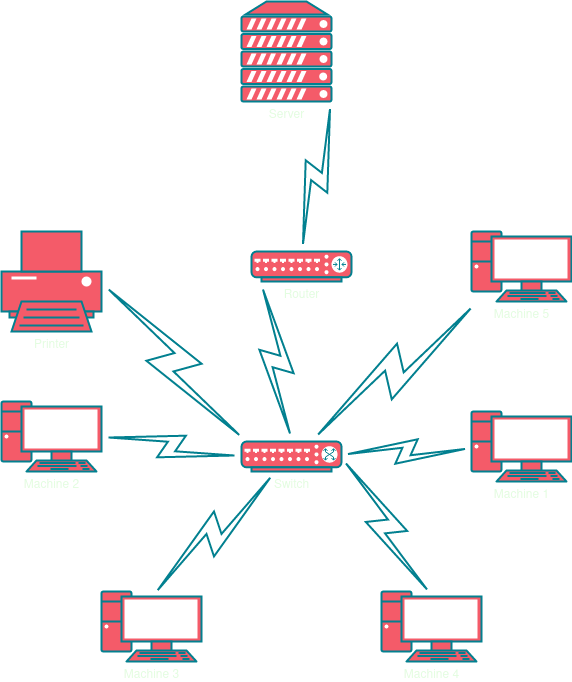

The diagram above was exported from draw.io. Its source (the exported page's mxGraphModel, read from the mxfile embedded in the PNG):
<mxGraphModel dx="880" dy="1651" grid="1" gridSize="10" guides="1" tooltips="1" connect="1" arrows="1" fold="1" page="1" pageScale="1" pageWidth="827" pageHeight="1169" math="0" shadow="0">
  <root>
    <mxCell id="0" />
    <mxCell id="1" parent="0" />
    <mxCell id="0IdRDN_sgWPT6pbs4Kfn-1" value="Printer" style="fontColor=#E4FDE1;verticalAlign=top;verticalLabelPosition=bottom;labelPosition=center;align=center;html=1;outlineConnect=0;fillColor=#F45B69;strokeColor=#028090;gradientDirection=north;strokeWidth=2;shape=mxgraph.networks.printer;labelBackgroundColor=none;rounded=1;" vertex="1" parent="1">
      <mxGeometry x="50" y="-50" width="100" height="100" as="geometry" />
    </mxCell>
    <mxCell id="0IdRDN_sgWPT6pbs4Kfn-2" value="Server" style="fontColor=#E4FDE1;verticalAlign=top;verticalLabelPosition=bottom;labelPosition=center;align=center;html=1;outlineConnect=0;fillColor=#F45B69;strokeColor=#028090;gradientDirection=north;strokeWidth=2;shape=mxgraph.networks.server;labelBackgroundColor=none;rounded=1;" vertex="1" parent="1">
      <mxGeometry x="290" y="-280" width="90" height="100" as="geometry" />
    </mxCell>
    <mxCell id="0IdRDN_sgWPT6pbs4Kfn-3" value="Machine 1" style="fontColor=#E4FDE1;verticalAlign=top;verticalLabelPosition=bottom;labelPosition=center;align=center;html=1;outlineConnect=0;fillColor=#F45B69;strokeColor=#028090;gradientDirection=north;strokeWidth=2;shape=mxgraph.networks.pc;labelBackgroundColor=none;rounded=1;" vertex="1" parent="1">
      <mxGeometry x="520" y="130" width="100" height="70" as="geometry" />
    </mxCell>
    <mxCell id="0IdRDN_sgWPT6pbs4Kfn-4" value="Machine 5" style="fontColor=#E4FDE1;verticalAlign=top;verticalLabelPosition=bottom;labelPosition=center;align=center;html=1;outlineConnect=0;fillColor=#F45B69;strokeColor=#028090;gradientDirection=north;strokeWidth=2;shape=mxgraph.networks.pc;labelBackgroundColor=none;rounded=1;" vertex="1" parent="1">
      <mxGeometry x="520" y="-50" width="100" height="70" as="geometry" />
    </mxCell>
    <mxCell id="0IdRDN_sgWPT6pbs4Kfn-5" value="Machine 4" style="fontColor=#E4FDE1;verticalAlign=top;verticalLabelPosition=bottom;labelPosition=center;align=center;html=1;outlineConnect=0;fillColor=#F45B69;strokeColor=#028090;gradientDirection=north;strokeWidth=2;shape=mxgraph.networks.pc;labelBackgroundColor=none;rounded=1;" vertex="1" parent="1">
      <mxGeometry x="430" y="310" width="100" height="70" as="geometry" />
    </mxCell>
    <mxCell id="0IdRDN_sgWPT6pbs4Kfn-6" value="Machine 3" style="fontColor=#E4FDE1;verticalAlign=top;verticalLabelPosition=bottom;labelPosition=center;align=center;html=1;outlineConnect=0;fillColor=#F45B69;strokeColor=#028090;gradientDirection=north;strokeWidth=2;shape=mxgraph.networks.pc;labelBackgroundColor=none;rounded=1;" vertex="1" parent="1">
      <mxGeometry x="150" y="310" width="100" height="70" as="geometry" />
    </mxCell>
    <mxCell id="0IdRDN_sgWPT6pbs4Kfn-7" value="Machine 2" style="fontColor=#E4FDE1;verticalAlign=top;verticalLabelPosition=bottom;labelPosition=center;align=center;html=1;outlineConnect=0;fillColor=#F45B69;strokeColor=#028090;gradientDirection=north;strokeWidth=2;shape=mxgraph.networks.pc;labelBackgroundColor=none;rounded=1;" vertex="1" parent="1">
      <mxGeometry x="50" y="120" width="100" height="70" as="geometry" />
    </mxCell>
    <mxCell id="0IdRDN_sgWPT6pbs4Kfn-10" value="" style="html=1;outlineConnect=0;strokeColor=#028090;gradientDirection=north;strokeWidth=2;shape=mxgraph.networks.comm_link_edge;html=1;rounded=1;exitX=0.5;exitY=0;exitDx=0;exitDy=0;exitPerimeter=0;labelBackgroundColor=none;fontColor=default;" edge="1" parent="1" source="0IdRDN_sgWPT6pbs4Kfn-18">
      <mxGeometry width="100" height="100" relative="1" as="geometry">
        <mxPoint x="340" y="-30" as="sourcePoint" />
        <mxPoint x="380" y="-180" as="targetPoint" />
      </mxGeometry>
    </mxCell>
    <mxCell id="0IdRDN_sgWPT6pbs4Kfn-11" value="" style="html=1;outlineConnect=0;strokeColor=#028090;gradientDirection=north;strokeWidth=2;shape=mxgraph.networks.comm_link_edge;html=1;rounded=1;exitX=0.5;exitY=0;exitDx=0;exitDy=0;exitPerimeter=0;entryX=0.1;entryY=1;entryDx=0;entryDy=0;entryPerimeter=0;labelBackgroundColor=none;fontColor=default;" edge="1" parent="1" source="0IdRDN_sgWPT6pbs4Kfn-19" target="0IdRDN_sgWPT6pbs4Kfn-18">
      <mxGeometry width="100" height="100" relative="1" as="geometry">
        <mxPoint x="340" y="160" as="sourcePoint" />
        <mxPoint x="335.55555555555566" as="targetPoint" />
        <Array as="points">
          <mxPoint x="300" y="120" />
        </Array>
      </mxGeometry>
    </mxCell>
    <mxCell id="0IdRDN_sgWPT6pbs4Kfn-12" value="" style="html=1;outlineConnect=0;strokeColor=#028090;gradientDirection=north;strokeWidth=2;shape=mxgraph.networks.comm_link_edge;html=1;rounded=1;exitX=1;exitY=0.5;exitDx=0;exitDy=0;exitPerimeter=0;entryX=0.05;entryY=0.05;entryDx=0;entryDy=0;entryPerimeter=0;labelBackgroundColor=none;fontColor=default;" edge="1" parent="1" source="0IdRDN_sgWPT6pbs4Kfn-1" target="0IdRDN_sgWPT6pbs4Kfn-19">
      <mxGeometry width="100" height="100" relative="1" as="geometry">
        <mxPoint x="150" y="200" as="sourcePoint" />
        <mxPoint x="290" y="175" as="targetPoint" />
      </mxGeometry>
    </mxCell>
    <mxCell id="0IdRDN_sgWPT6pbs4Kfn-13" value="" style="html=1;outlineConnect=0;strokeColor=#028090;gradientDirection=north;strokeWidth=2;shape=mxgraph.networks.comm_link_edge;html=1;rounded=1;entryX=0;entryY=0.5;entryDx=0;entryDy=0;entryPerimeter=0;exitX=1;exitY=0.5;exitDx=0;exitDy=0;exitPerimeter=0;labelBackgroundColor=none;fontColor=default;" edge="1" parent="1" source="0IdRDN_sgWPT6pbs4Kfn-7" target="0IdRDN_sgWPT6pbs4Kfn-19">
      <mxGeometry width="100" height="100" relative="1" as="geometry">
        <mxPoint x="200" y="300" as="sourcePoint" />
        <mxPoint x="290" y="175" as="targetPoint" />
      </mxGeometry>
    </mxCell>
    <mxCell id="0IdRDN_sgWPT6pbs4Kfn-14" value="" style="html=1;outlineConnect=0;strokeColor=#028090;gradientDirection=north;strokeWidth=2;shape=mxgraph.networks.comm_link_edge;html=1;rounded=1;exitX=0.5;exitY=0.07;exitDx=0;exitDy=0;exitPerimeter=0;labelBackgroundColor=none;fontColor=default;" edge="1" parent="1" source="0IdRDN_sgWPT6pbs4Kfn-6" target="0IdRDN_sgWPT6pbs4Kfn-19">
      <mxGeometry width="100" height="100" relative="1" as="geometry">
        <mxPoint x="200" y="310" as="sourcePoint" />
        <mxPoint x="300" y="190" as="targetPoint" />
      </mxGeometry>
    </mxCell>
    <mxCell id="0IdRDN_sgWPT6pbs4Kfn-15" value="" style="html=1;outlineConnect=0;strokeColor=#028090;gradientDirection=north;strokeWidth=2;shape=mxgraph.networks.comm_link_edge;html=1;rounded=1;labelBackgroundColor=none;fontColor=default;" edge="1" parent="1" source="0IdRDN_sgWPT6pbs4Kfn-19" target="0IdRDN_sgWPT6pbs4Kfn-4">
      <mxGeometry width="100" height="100" relative="1" as="geometry">
        <mxPoint x="385" y="161.5" as="sourcePoint" />
        <mxPoint x="440" y="120" as="targetPoint" />
      </mxGeometry>
    </mxCell>
    <mxCell id="0IdRDN_sgWPT6pbs4Kfn-16" value="" style="html=1;outlineConnect=0;strokeColor=#028090;gradientDirection=north;strokeWidth=2;shape=mxgraph.networks.comm_link_edge;html=1;rounded=1;labelBackgroundColor=none;fontColor=default;" edge="1" parent="1" source="0IdRDN_sgWPT6pbs4Kfn-19" target="0IdRDN_sgWPT6pbs4Kfn-3">
      <mxGeometry width="100" height="100" relative="1" as="geometry">
        <mxPoint x="390" y="175" as="sourcePoint" />
        <mxPoint x="440" y="120" as="targetPoint" />
      </mxGeometry>
    </mxCell>
    <mxCell id="0IdRDN_sgWPT6pbs4Kfn-17" value="" style="html=1;outlineConnect=0;strokeColor=#028090;gradientDirection=north;strokeWidth=2;shape=mxgraph.networks.comm_link_edge;html=1;rounded=1;entryX=0.5;entryY=0.07;entryDx=0;entryDy=0;entryPerimeter=0;exitX=1;exitY=0.5;exitDx=0;exitDy=0;exitPerimeter=0;labelBackgroundColor=none;fontColor=default;" edge="1" parent="1" source="0IdRDN_sgWPT6pbs4Kfn-19" target="0IdRDN_sgWPT6pbs4Kfn-5">
      <mxGeometry width="100" height="100" relative="1" as="geometry">
        <mxPoint x="380" y="190" as="sourcePoint" />
        <mxPoint x="440" y="180" as="targetPoint" />
      </mxGeometry>
    </mxCell>
    <mxCell id="0IdRDN_sgWPT6pbs4Kfn-18" value="Router" style="fontColor=#E4FDE1;verticalAlign=top;verticalLabelPosition=bottom;labelPosition=center;align=center;html=1;outlineConnect=0;fillColor=#F45B69;strokeColor=#028090;gradientDirection=north;strokeWidth=2;shape=mxgraph.networks.router;labelBackgroundColor=none;rounded=1;" vertex="1" parent="1">
      <mxGeometry x="300" y="-30" width="100" height="30" as="geometry" />
    </mxCell>
    <mxCell id="0IdRDN_sgWPT6pbs4Kfn-19" value="Switch" style="fontColor=#E4FDE1;verticalAlign=top;verticalLabelPosition=bottom;labelPosition=center;align=center;html=1;outlineConnect=0;fillColor=#F45B69;strokeColor=#028090;gradientDirection=north;strokeWidth=2;shape=mxgraph.networks.switch;labelBackgroundColor=none;rounded=1;" vertex="1" parent="1">
      <mxGeometry x="290" y="160" width="100" height="30" as="geometry" />
    </mxCell>
  </root>
</mxGraphModel>